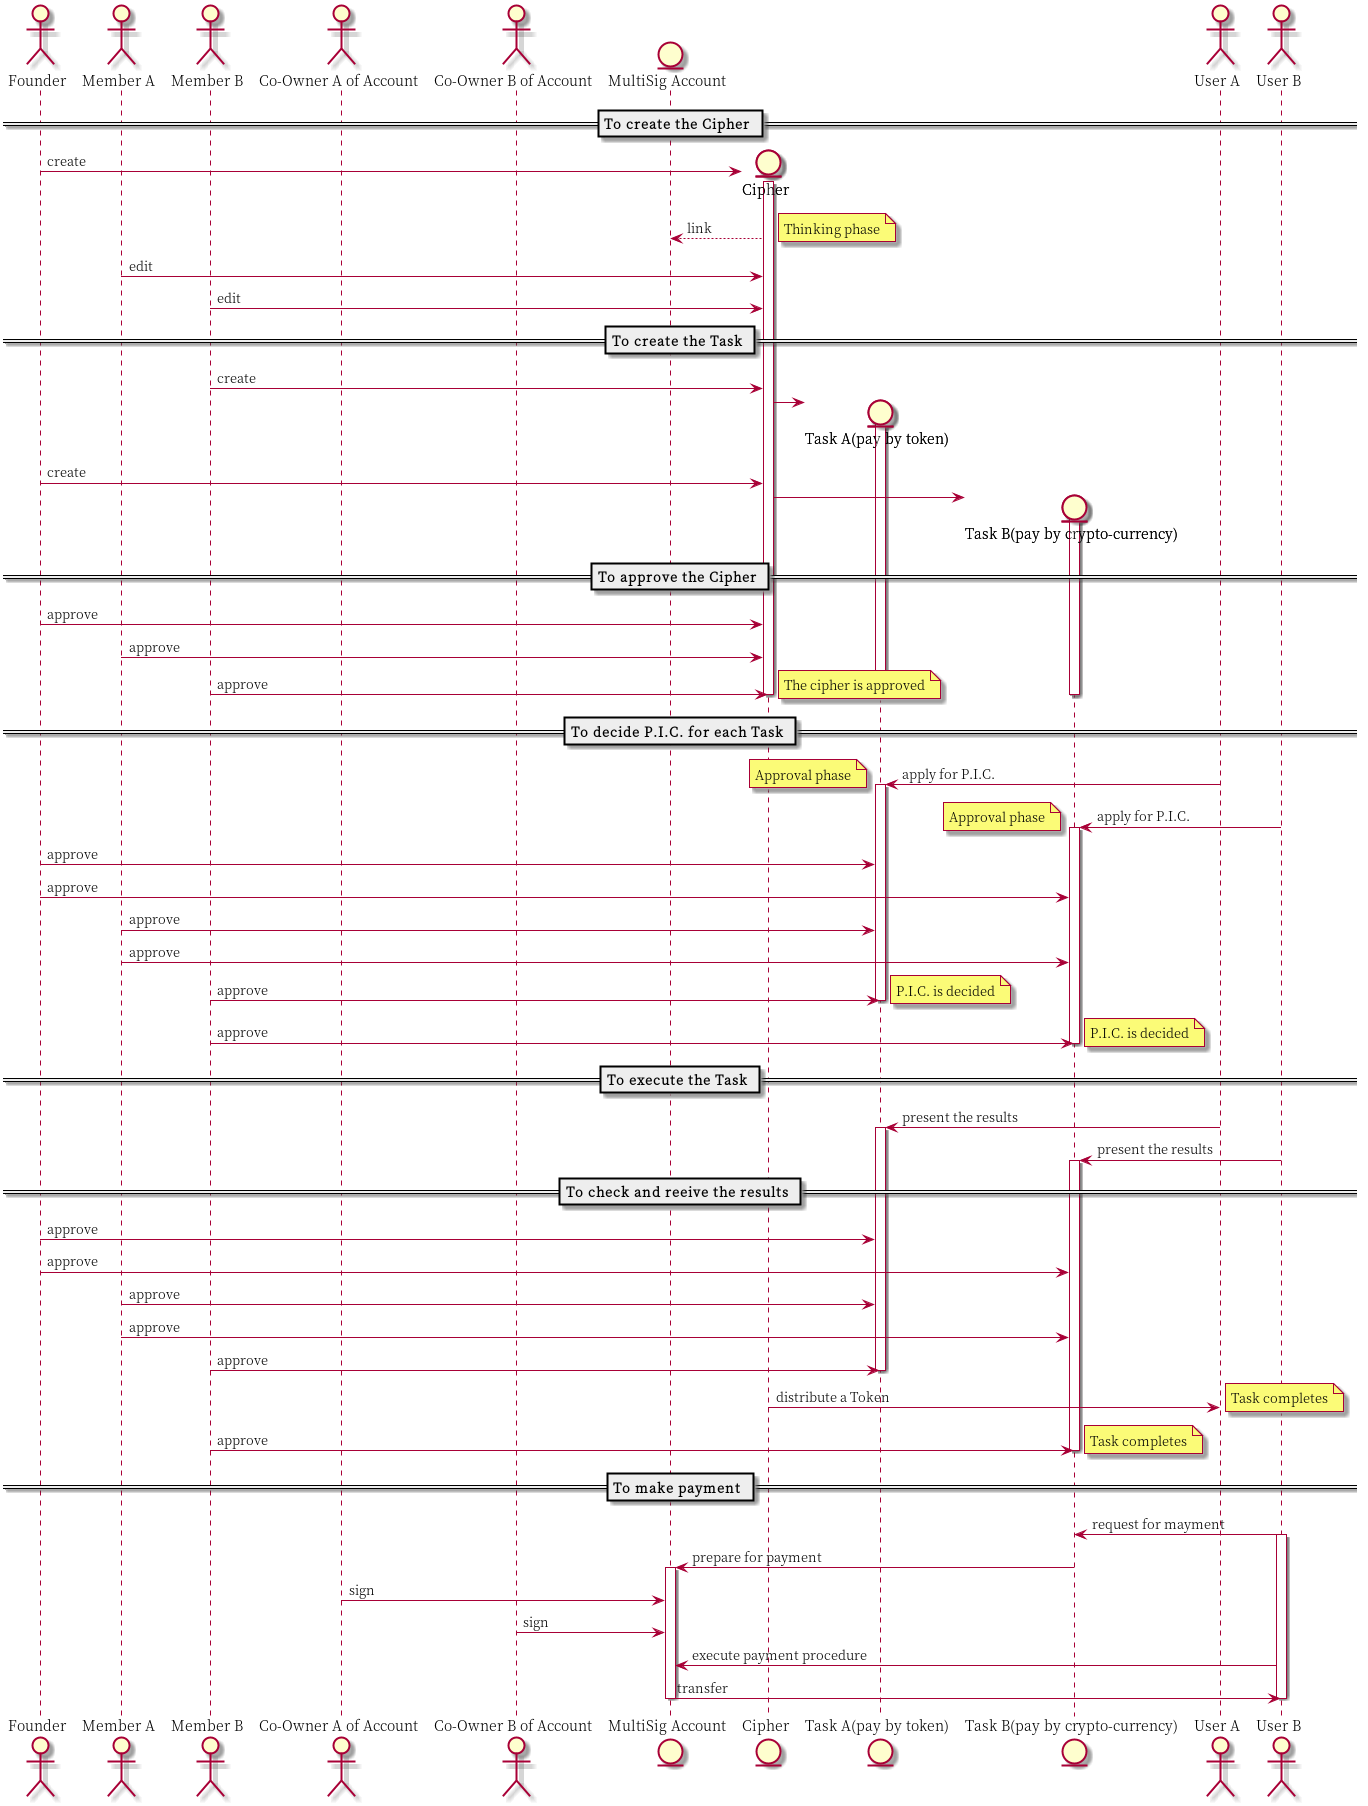

The diagram above was rendered by PlantUML. Its source (embedded in the PNG):
@startuml
skinparam {
	defaultFontName Geneva
}

actor "Founder" as founder
actor "Member A" as membera
actor "Member B" as memberb
actor "Co-Owner A of Account" as coownera
actor "Co-Owner B of Account" as coownerb
entity "MultiSig Account" as multisig

== To create the Cipher ==
create entity "Cipher" as cipher
founder -> cipher : create
activate cipher
cipher --> multisig : link 
note right : Thinking phase 
membera -> cipher : edit
memberb -> cipher : edit

== To create the Task ==
memberb -> cipher : create
create entity "Task A(pay by token)" as taska
cipher -> taska
activate taska
founder -> cipher : create
create entity "Task B(pay by crypto-currency)" as taskb
cipher -> taskb
activate taskb

== To approve the Cipher ==
founder -> cipher : approve
membera -> cipher : approve
memberb -> cipher : approve
deactivate cipher
deactivate taska
deactivate taskb 
note right : The cipher is approved

== To decide P.I.C. for each Task ==
actor "User A" as pica
actor "User B" as picb
pica -> taska : apply for P.I.C.
activate taska
note left : Approval phase
picb -> taskb : apply for P.I.C. 
activate taskb
note left : Approval phase
founder -> taska : approve
founder -> taskb : approve
membera -> taska : approve
membera -> taskb : approve
memberb -> taska : approve
deactivate taska
note right : P.I.C. is decided
memberb -> taskb : approve
deactivate taskb
note right : P.I.C. is decided

== To execute the Task ==
pica -> taska : present the results
activate taska
picb -> taskb : present the results
activate taskb

== To check and reeive the results ==
founder -> taska : approve
founder -> taskb : approve
membera -> taska : approve
membera -> taskb : approve
memberb -> taska : approve
deactivate taska
cipher -> pica : distribute a Token
note right : Task completes
memberb -> taskb : approve
deactivate taskb
note right : Task completes

== To make payment ==
picb -> taskb : request for mayment
activate picb
taskb -> multisig : prepare for payment
activate multisig
coownera -> multisig : sign
coownerb -> multisig : sign
picb -> multisig : execute payment procedure
multisig -> picb : transfer
deactivate multisig
deactivate picb

@enduml